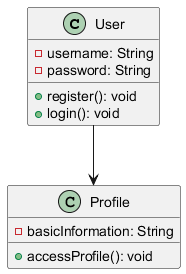

The diagram above was rendered by PlantUML. Its source (embedded in the PNG):
@startuml
class User {
    + register(): void
    + login(): void
    - username: String
    - password: String
}
class Profile {
    + accessProfile(): void
    - basicInformation: String
}
User --> Profile
@enduml